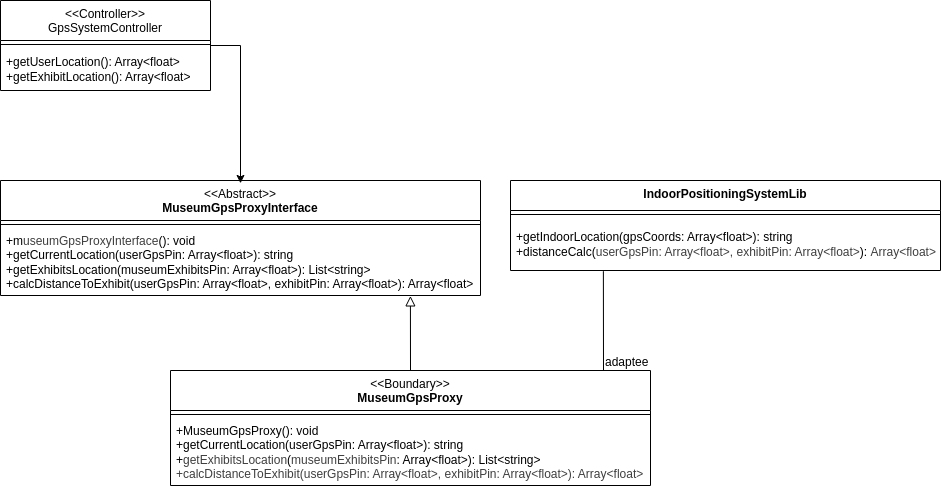

The diagram above was exported from draw.io. Its source (the exported page's mxGraphModel, read from the mxfile embedded in the PNG):
<mxGraphModel dx="1570" dy="529" grid="1" gridSize="10" guides="1" tooltips="1" connect="1" arrows="1" fold="1" page="1" pageScale="1" pageWidth="850" pageHeight="1100" math="0" shadow="0">
  <root>
    <mxCell id="0" />
    <mxCell id="1" parent="0" />
    <mxCell id="2" value="&amp;lt;&amp;lt;Abstract&amp;gt;&amp;gt;&lt;div&gt;&lt;b&gt;MuseumGpsProxyInterface&lt;/b&gt;&lt;/div&gt;" style="swimlane;fontStyle=0;align=center;verticalAlign=top;childLayout=stackLayout;horizontal=1;startSize=40;horizontalStack=0;resizeParent=1;resizeParentMax=0;resizeLast=0;collapsible=0;marginBottom=0;html=1;whiteSpace=wrap;" parent="1" vertex="1">
      <mxGeometry x="-30" y="300" width="480" height="115" as="geometry" />
    </mxCell>
    <mxCell id="7" value="" style="line;strokeWidth=1;fillColor=none;align=left;verticalAlign=middle;spacingTop=-1;spacingLeft=3;spacingRight=3;rotatable=0;labelPosition=right;points=[];portConstraint=eastwest;" parent="2" vertex="1">
      <mxGeometry y="40" width="480" height="8" as="geometry" />
    </mxCell>
    <mxCell id="8" value="+m&lt;span style=&quot;color: rgb(63, 63, 63); text-align: center;&quot;&gt;useumGpsProxyInterface&lt;/span&gt;(): void&lt;div&gt;&lt;div&gt;+getCurrentLocation(userGpsPin: Array&amp;lt;float&amp;gt;): string&lt;/div&gt;&lt;div&gt;+getExhibitsLocation(museumExhibitsPin: Array&amp;lt;float&amp;gt;): List&amp;lt;string&amp;gt;&lt;/div&gt;&lt;/div&gt;&lt;div&gt;+calcDistanceToExhibit(userGpsPin: Array&amp;lt;float&amp;gt;, exhibitPin: Array&amp;lt;float&amp;gt;): Array&amp;lt;float&amp;gt;&lt;/div&gt;" style="text;html=1;strokeColor=none;fillColor=none;align=left;verticalAlign=middle;spacingLeft=4;spacingRight=4;overflow=hidden;rotatable=0;points=[[0,0.5],[1,0.5]];portConstraint=eastwest;whiteSpace=wrap;" parent="2" vertex="1">
      <mxGeometry y="48" width="480" height="67" as="geometry" />
    </mxCell>
    <mxCell id="10" value="&amp;lt;&amp;lt;Boundary&amp;gt;&amp;gt;&lt;div&gt;&lt;b&gt;MuseumGpsProxy&lt;/b&gt;&lt;/div&gt;" style="swimlane;fontStyle=0;align=center;verticalAlign=top;childLayout=stackLayout;horizontal=1;startSize=40;horizontalStack=0;resizeParent=1;resizeParentMax=0;resizeLast=0;collapsible=0;marginBottom=0;html=1;whiteSpace=wrap;" parent="1" vertex="1">
      <mxGeometry x="140" y="490" width="480" height="115" as="geometry" />
    </mxCell>
    <mxCell id="11" value="" style="line;strokeWidth=1;fillColor=none;align=left;verticalAlign=middle;spacingTop=-1;spacingLeft=3;spacingRight=3;rotatable=0;labelPosition=right;points=[];portConstraint=eastwest;" parent="10" vertex="1">
      <mxGeometry y="40" width="480" height="8" as="geometry" />
    </mxCell>
    <mxCell id="12" value="+MuseumGpsProxy(): void&lt;div&gt;&lt;div&gt;+getCurrentLocation(userGpsPin: Array&amp;lt;float&amp;gt;): string&lt;/div&gt;&lt;div&gt;&lt;span style=&quot;background-color: transparent;&quot;&gt;+&lt;/span&gt;&lt;span style=&quot;color: rgb(63, 63, 63);&quot;&gt;getExhibitsLocation&lt;/span&gt;&lt;span style=&quot;background-color: transparent;&quot;&gt;(&lt;/span&gt;&lt;span style=&quot;color: rgb(63, 63, 63);&quot;&gt;museumExhibitsPin&lt;/span&gt;&lt;span style=&quot;background-color: transparent;&quot;&gt;: Array&amp;lt;float&amp;gt;): List&amp;lt;string&amp;gt;&lt;/span&gt;&lt;/div&gt;&lt;/div&gt;&lt;div&gt;&lt;span style=&quot;color: rgb(63, 63, 63);&quot;&gt;+calcDistanceToExhibit(userGpsPin: Array&amp;lt;float&amp;gt;, exhibitPin: Array&amp;lt;float&amp;gt;): Array&amp;lt;float&amp;gt;&lt;/span&gt;&lt;span style=&quot;background-color: transparent;&quot;&gt;&lt;/span&gt;&lt;/div&gt;" style="text;html=1;strokeColor=none;fillColor=none;align=left;verticalAlign=middle;spacingLeft=4;spacingRight=4;overflow=hidden;rotatable=0;points=[[0,0.5],[1,0.5]];portConstraint=eastwest;whiteSpace=wrap;" parent="10" vertex="1">
      <mxGeometry y="48" width="480" height="67" as="geometry" />
    </mxCell>
    <mxCell id="13" value="&lt;b&gt;IndoorPositioningSystemLib&lt;/b&gt;" style="swimlane;fontStyle=0;align=center;verticalAlign=top;childLayout=stackLayout;horizontal=1;startSize=30;horizontalStack=0;resizeParent=1;resizeParentMax=0;resizeLast=0;collapsible=0;marginBottom=0;html=1;whiteSpace=wrap;" parent="1" vertex="1">
      <mxGeometry x="480" y="300" width="430" height="90" as="geometry" />
    </mxCell>
    <mxCell id="14" value="" style="line;strokeWidth=1;fillColor=none;align=left;verticalAlign=middle;spacingTop=-1;spacingLeft=3;spacingRight=3;rotatable=0;labelPosition=right;points=[];portConstraint=eastwest;" parent="13" vertex="1">
      <mxGeometry y="30" width="430" height="8" as="geometry" />
    </mxCell>
    <mxCell id="15" value="&lt;div&gt;&lt;font color=&quot;#000000&quot;&gt;+getIndoorLocation(gpsCoords: Array&amp;lt;float&amp;gt;): string&lt;/font&gt;&lt;/div&gt;&lt;div&gt;&lt;span style=&quot;background-color: transparent;&quot;&gt;+distanceCalc(&lt;/span&gt;&lt;span style=&quot;color: rgb(63, 63, 63);&quot;&gt;userGpsPin: Array&amp;lt;float&amp;gt;, exhibitPin: Array&amp;lt;float&amp;gt;&lt;/span&gt;&lt;span style=&quot;background-color: transparent;&quot;&gt;):&amp;nbsp;&lt;/span&gt;&lt;span style=&quot;color: rgb(63, 63, 63); background-color: transparent;&quot;&gt;Array&amp;lt;float&amp;gt;&lt;/span&gt;&lt;/div&gt;" style="text;html=1;strokeColor=none;fillColor=none;align=left;verticalAlign=middle;spacingLeft=4;spacingRight=4;overflow=hidden;rotatable=0;points=[[0,0.5],[1,0.5]];portConstraint=eastwest;whiteSpace=wrap;" parent="13" vertex="1">
      <mxGeometry y="38" width="430" height="52" as="geometry" />
    </mxCell>
    <mxCell id="16" value="&amp;lt;&amp;lt;Controller&amp;gt;&amp;gt;&lt;div&gt;GpsSystemController&lt;/div&gt;" style="swimlane;fontStyle=0;align=center;verticalAlign=top;childLayout=stackLayout;horizontal=1;startSize=40;horizontalStack=0;resizeParent=1;resizeParentMax=0;resizeLast=0;collapsible=0;marginBottom=0;html=1;whiteSpace=wrap;" parent="1" vertex="1">
      <mxGeometry x="-30" y="120" width="210" height="90" as="geometry" />
    </mxCell>
    <mxCell id="17" value="" style="line;strokeWidth=1;fillColor=none;align=left;verticalAlign=middle;spacingTop=-1;spacingLeft=3;spacingRight=3;rotatable=0;labelPosition=right;points=[];portConstraint=eastwest;" parent="16" vertex="1">
      <mxGeometry y="40" width="210" height="8" as="geometry" />
    </mxCell>
    <mxCell id="18" value="&lt;div&gt;&lt;font color=&quot;#000000&quot;&gt;+getUserLocation(): Array&amp;lt;float&amp;gt;&lt;/font&gt;&lt;/div&gt;&lt;div&gt;&lt;span style=&quot;color: rgb(0, 0, 0);&quot;&gt;+getExhibitLocation(): Array&amp;lt;float&amp;gt;&lt;/span&gt;&lt;/div&gt;" style="text;html=1;strokeColor=none;fillColor=none;align=left;verticalAlign=middle;spacingLeft=4;spacingRight=4;overflow=hidden;rotatable=0;points=[[0,0.5],[1,0.5]];portConstraint=eastwest;whiteSpace=wrap;" parent="16" vertex="1">
      <mxGeometry y="48" width="210" height="42" as="geometry" />
    </mxCell>
    <mxCell id="22" style="edgeStyle=orthogonalEdgeStyle;html=1;exitX=1;exitY=0.5;exitDx=0;exitDy=0;entryX=0.5;entryY=0.025;entryDx=0;entryDy=0;entryPerimeter=0;strokeColor=default;rounded=0;curved=0;" parent="1" source="16" target="2" edge="1">
      <mxGeometry relative="1" as="geometry" />
    </mxCell>
    <mxCell id="23" value="" style="endArrow=block;html=1;rounded=0;align=center;verticalAlign=bottom;endFill=0;labelBackgroundColor=none;endSize=8;exitX=0.5;exitY=0;exitDx=0;exitDy=0;entryX=0.854;entryY=1.006;entryDx=0;entryDy=0;entryPerimeter=0;" parent="1" source="10" target="8" edge="1">
      <mxGeometry relative="1" as="geometry">
        <mxPoint x="340" y="460" as="sourcePoint" />
        <mxPoint x="500" y="460" as="targetPoint" />
      </mxGeometry>
    </mxCell>
    <mxCell id="24" value="" style="resizable=0;html=1;align=center;verticalAlign=top;labelBackgroundColor=none;" parent="23" connectable="0" vertex="1">
      <mxGeometry relative="1" as="geometry" />
    </mxCell>
    <mxCell id="25" value="" style="endArrow=none;html=1;rounded=0;align=center;verticalAlign=top;endFill=0;labelBackgroundColor=none;entryX=0.216;entryY=1.013;entryDx=0;entryDy=0;entryPerimeter=0;" parent="1" target="15" edge="1">
      <mxGeometry relative="1" as="geometry">
        <mxPoint x="573" y="490" as="sourcePoint" />
        <mxPoint x="700" y="400" as="targetPoint" />
      </mxGeometry>
    </mxCell>
    <mxCell id="26" value="adaptee" style="resizable=0;html=1;align=left;verticalAlign=bottom;labelBackgroundColor=none;" parent="25" connectable="0" vertex="1">
      <mxGeometry x="-1" relative="1" as="geometry" />
    </mxCell>
  </root>
</mxGraphModel>